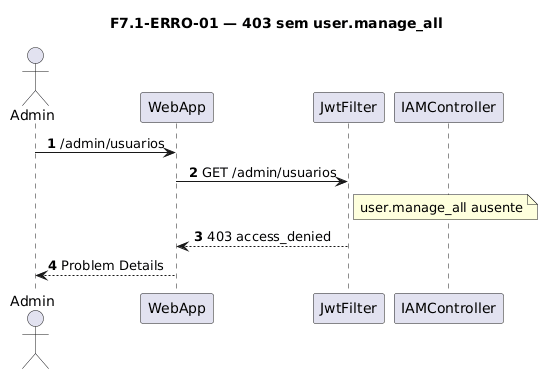

The diagram above was rendered by PlantUML. Its source (embedded in the PNG):
@startuml
title F7.1-ERRO-01 — 403 sem user.manage_all
skinparam sequenceMessageAlign center
skinparam responseMessageBelowArrow true
skinparam maxMessageSize 220
autonumber

actor "Admin" as Admin
participant "WebApp" as WebApp
participant "JwtFilter" as Jwt
participant "IAMController" as Ctrl

Admin -> WebApp: /admin/usuarios
WebApp -> Jwt: GET /admin/usuarios
note right of Jwt
  user.manage_all ausente
end note
Jwt --> WebApp: 403 access_denied
WebApp --> Admin: Problem Details
@enduml